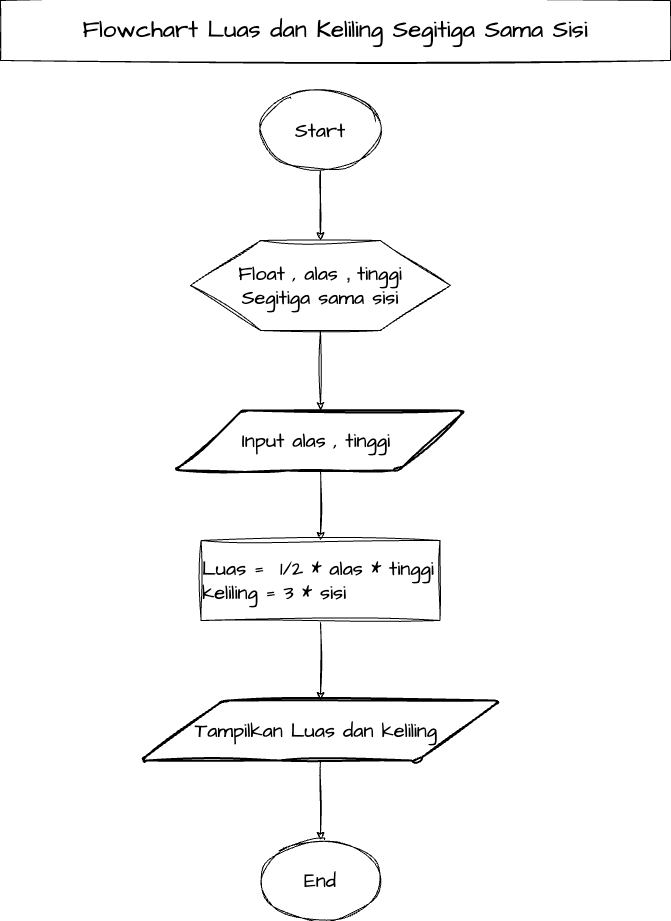

The diagram above was exported from draw.io. Its source (the exported page's mxGraphModel, read from the mxfile embedded in the PNG):
<mxGraphModel dx="576" dy="547" grid="1" gridSize="10" guides="1" tooltips="1" connect="1" arrows="1" fold="1" page="1" pageScale="1" pageWidth="850" pageHeight="1100" background="#ffffff" math="0" shadow="1">
  <root>
    <mxCell id="0" />
    <mxCell id="1" parent="0" />
    <mxCell id="11" style="edgeStyle=none;sketch=1;hachureGap=4;jiggle=2;curveFitting=1;html=1;exitX=0.5;exitY=1;exitDx=0;exitDy=0;fontFamily=Architects Daughter;fontSource=https%3A%2F%2Ffonts.googleapis.com%2Fcss%3Ffamily%3DArchitects%2BDaughter;fontSize=16;" parent="1" source="2" target="12" edge="1">
      <mxGeometry relative="1" as="geometry">
        <mxPoint x="290" y="300" as="targetPoint" />
      </mxGeometry>
    </mxCell>
    <mxCell id="2" value="" style="verticalLabelPosition=bottom;verticalAlign=top;html=1;shape=hexagon;perimeter=hexagonPerimeter2;arcSize=6;size=0.27;sketch=1;hachureGap=4;jiggle=2;curveFitting=1;fontFamily=Architects Daughter;fontSource=https%3A%2F%2Ffonts.googleapis.com%2Fcss%3Ffamily%3DArchitects%2BDaughter;fontSize=20;" parent="1" vertex="1">
      <mxGeometry x="260" y="250" width="260" height="90" as="geometry" />
    </mxCell>
    <mxCell id="4" value="" style="edgeStyle=none;sketch=1;hachureGap=4;jiggle=2;curveFitting=1;html=1;fontFamily=Architects Daughter;fontSource=https%3A%2F%2Ffonts.googleapis.com%2Fcss%3Ffamily%3DArchitects%2BDaughter;fontSize=16;" parent="1" source="3" target="2" edge="1">
      <mxGeometry relative="1" as="geometry" />
    </mxCell>
    <mxCell id="3" value="Start" style="ellipse;whiteSpace=wrap;html=1;sketch=1;hachureGap=4;jiggle=2;curveFitting=1;fontFamily=Architects Daughter;fontSource=https%3A%2F%2Ffonts.googleapis.com%2Fcss%3Ffamily%3DArchitects%2BDaughter;fontSize=20;" parent="1" vertex="1">
      <mxGeometry x="330" y="100" width="120" height="80" as="geometry" />
    </mxCell>
    <mxCell id="8" value="Float , alas&amp;nbsp;&lt;span style=&quot;color: rgb(32, 33, 36); font-family: &amp;quot;Google Sans&amp;quot;, arial, sans-serif; text-align: left; caret-color: rgb(32, 33, 36); background-color: rgb(255, 255, 255);&quot;&gt;, &lt;/span&gt;tinggi&lt;br&gt;Segitiga sama sisi" style="text;html=1;strokeColor=none;fillColor=none;align=center;verticalAlign=middle;whiteSpace=wrap;rounded=0;sketch=1;hachureGap=4;jiggle=2;curveFitting=1;fontFamily=Architects Daughter;fontSource=https%3A%2F%2Ffonts.googleapis.com%2Fcss%3Ffamily%3DArchitects%2BDaughter;fontSize=20;" parent="1" vertex="1">
      <mxGeometry x="295" y="285" width="190" height="20" as="geometry" />
    </mxCell>
    <mxCell id="14" style="edgeStyle=none;sketch=1;hachureGap=4;jiggle=2;curveFitting=1;html=1;exitX=0.5;exitY=1;exitDx=0;exitDy=0;fontFamily=Architects Daughter;fontSource=https%3A%2F%2Ffonts.googleapis.com%2Fcss%3Ffamily%3DArchitects%2BDaughter;fontSize=16;entryX=0.5;entryY=0;entryDx=0;entryDy=0;" parent="1" source="12" target="15" edge="1">
      <mxGeometry relative="1" as="geometry">
        <mxPoint x="290" y="430" as="targetPoint" />
      </mxGeometry>
    </mxCell>
    <mxCell id="12" value="Input alas , tinggi&amp;nbsp;" style="shape=parallelogram;html=1;strokeWidth=2;perimeter=parallelogramPerimeter;whiteSpace=wrap;rounded=1;arcSize=12;size=0.23;sketch=1;hachureGap=4;jiggle=2;curveFitting=1;fontFamily=Architects Daughter;fontSource=https%3A%2F%2Ffonts.googleapis.com%2Fcss%3Ffamily%3DArchitects%2BDaughter;fontSize=20;" parent="1" vertex="1">
      <mxGeometry x="245" y="420" width="290" height="60" as="geometry" />
    </mxCell>
    <mxCell id="22" value="" style="edgeStyle=none;sketch=1;hachureGap=4;jiggle=2;curveFitting=1;html=1;fontFamily=Architects Daughter;fontSource=https%3A%2F%2Ffonts.googleapis.com%2Fcss%3Ffamily%3DArchitects%2BDaughter;fontSize=24;" parent="1" source="15" target="17" edge="1">
      <mxGeometry relative="1" as="geometry" />
    </mxCell>
    <mxCell id="15" value="&lt;br&gt;&lt;br&gt;&lt;br&gt;&lt;div style=&quot;text-align: left;&quot;&gt;&lt;span style=&quot;background-color: initial;&quot;&gt;Luas = &lt;/span&gt;&lt;span style=&quot;background-color: initial;&quot;&gt;&amp;nbsp;1/2 * alas * tinggi&lt;/span&gt;&lt;/div&gt;&lt;div style=&quot;text-align: left;&quot;&gt;&lt;span style=&quot;background-color: initial;&quot;&gt;keliling = 3 * sisi&lt;/span&gt;&lt;span style=&quot;background-color: initial;&quot;&gt;&amp;nbsp;&lt;/span&gt;&lt;/div&gt;&amp;nbsp; &amp;nbsp; &amp;nbsp; &amp;nbsp; &amp;nbsp; &amp;nbsp; &amp;nbsp; &amp;nbsp; &amp;nbsp; &amp;nbsp; &amp;nbsp; &amp;nbsp; &amp;nbsp; &amp;nbsp; &amp;nbsp; &amp;nbsp; &amp;nbsp; &amp;nbsp; &amp;nbsp; &amp;nbsp; &amp;nbsp; &amp;nbsp; &amp;nbsp; &amp;nbsp; &amp;nbsp; &amp;nbsp; &amp;nbsp; &amp;nbsp; &amp;nbsp; &amp;nbsp; &amp;nbsp; &amp;nbsp; &amp;nbsp;&amp;nbsp;" style="rounded=0;whiteSpace=wrap;html=1;sketch=1;hachureGap=4;jiggle=2;curveFitting=1;fontFamily=Architects Daughter;fontSource=https%3A%2F%2Ffonts.googleapis.com%2Fcss%3Ffamily%3DArchitects%2BDaughter;fontSize=20;" parent="1" vertex="1">
      <mxGeometry x="270.63" y="550" width="238.75" height="80" as="geometry" />
    </mxCell>
    <mxCell id="19" value="" style="edgeStyle=none;sketch=1;hachureGap=4;jiggle=2;curveFitting=1;html=1;fontFamily=Architects Daughter;fontSource=https%3A%2F%2Ffonts.googleapis.com%2Fcss%3Ffamily%3DArchitects%2BDaughter;fontSize=16;" parent="1" source="17" target="18" edge="1">
      <mxGeometry relative="1" as="geometry" />
    </mxCell>
    <mxCell id="17" value="Tampilkan Luas dan keliling&amp;nbsp;" style="shape=parallelogram;html=1;strokeWidth=2;perimeter=parallelogramPerimeter;whiteSpace=wrap;rounded=1;arcSize=12;size=0.23;sketch=1;hachureGap=4;jiggle=2;curveFitting=1;fontFamily=Architects Daughter;fontSource=https%3A%2F%2Ffonts.googleapis.com%2Fcss%3Ffamily%3DArchitects%2BDaughter;fontSize=20;" parent="1" vertex="1">
      <mxGeometry x="210" y="710" width="360" height="60" as="geometry" />
    </mxCell>
    <mxCell id="18" value="End" style="ellipse;whiteSpace=wrap;html=1;sketch=1;hachureGap=4;jiggle=2;curveFitting=1;fontFamily=Architects Daughter;fontSource=https%3A%2F%2Ffonts.googleapis.com%2Fcss%3Ffamily%3DArchitects%2BDaughter;fontSize=20;" parent="1" vertex="1">
      <mxGeometry x="330" y="850" width="120" height="80" as="geometry" />
    </mxCell>
    <mxCell id="20" value="&lt;font style=&quot;font-size: 24px;&quot;&gt;Flowchart Luas dan Keliling Segitiga Sama Sisi&lt;/font&gt;" style="rounded=0;whiteSpace=wrap;html=1;sketch=1;hachureGap=4;jiggle=2;curveFitting=1;fontFamily=Architects Daughter;fontSource=https%3A%2F%2Ffonts.googleapis.com%2Fcss%3Ffamily%3DArchitects%2BDaughter;fontSize=20;" parent="1" vertex="1">
      <mxGeometry x="70" y="10" width="670" height="60" as="geometry" />
    </mxCell>
  </root>
</mxGraphModel>